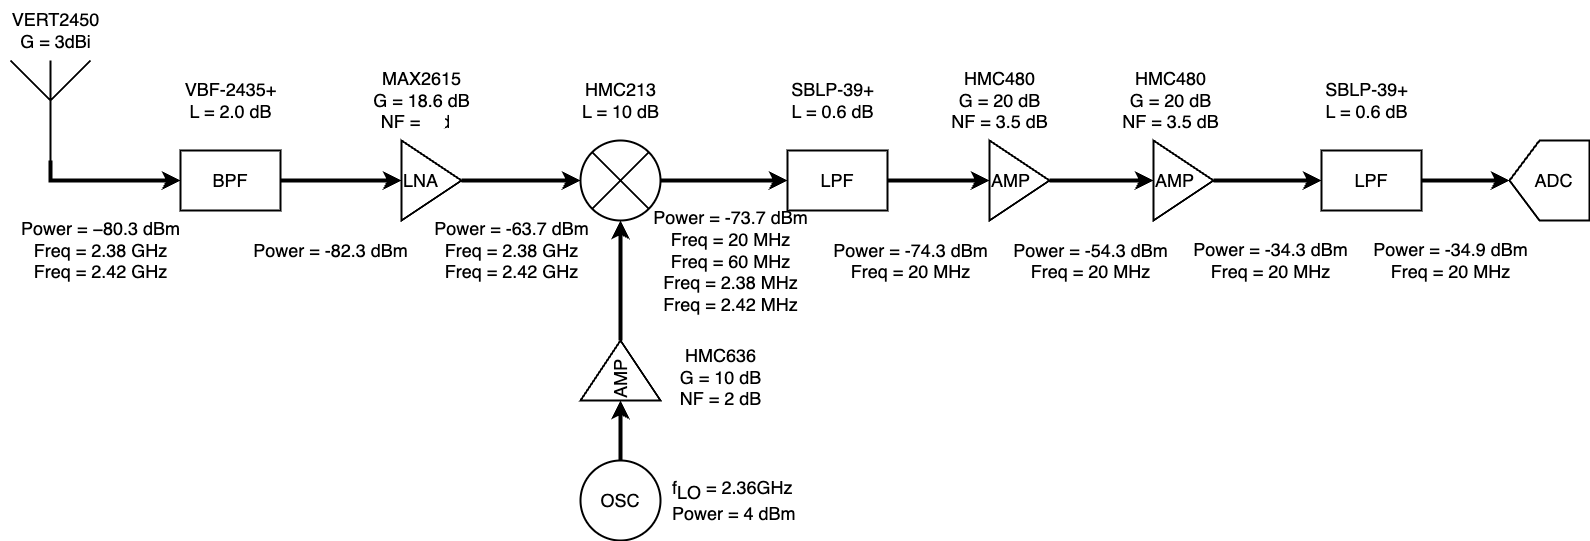

The diagram above was exported from draw.io. Its source (the exported page's mxGraphModel, read from the mxfile embedded in the PNG):
<mxGraphModel dx="1750" dy="1155" grid="1" gridSize="10" guides="1" tooltips="1" connect="1" arrows="1" fold="1" page="1" pageScale="1" pageWidth="827" pageHeight="1169" math="0" shadow="0">
  <root>
    <mxCell id="0" />
    <mxCell id="1" parent="0" />
    <mxCell id="c19kNMR067urxkXElo_r-11" style="edgeStyle=orthogonalEdgeStyle;rounded=0;orthogonalLoop=1;jettySize=auto;html=1;exitX=0.5;exitY=1;exitDx=0;exitDy=0;exitPerimeter=0;entryX=0;entryY=0.5;entryDx=0;entryDy=0;strokeWidth=4;fontSize=18;" parent="1" source="c19kNMR067urxkXElo_r-1" target="c19kNMR067urxkXElo_r-2" edge="1">
      <mxGeometry relative="1" as="geometry">
        <Array as="points">
          <mxPoint x="90" y="430" />
        </Array>
      </mxGeometry>
    </mxCell>
    <mxCell id="c19kNMR067urxkXElo_r-1" value="" style="verticalLabelPosition=bottom;shadow=0;dashed=0;align=center;html=1;verticalAlign=top;shape=mxgraph.electrical.radio.aerial_-_antenna_1;strokeWidth=2;fontSize=18;" parent="1" vertex="1">
      <mxGeometry x="50" y="310" width="80" height="100" as="geometry" />
    </mxCell>
    <mxCell id="c19kNMR067urxkXElo_r-12" style="edgeStyle=orthogonalEdgeStyle;rounded=0;orthogonalLoop=1;jettySize=auto;html=1;entryX=0;entryY=0.5;entryDx=0;entryDy=0;strokeWidth=4;fontSize=18;" parent="1" source="c19kNMR067urxkXElo_r-2" target="c19kNMR067urxkXElo_r-3" edge="1">
      <mxGeometry relative="1" as="geometry" />
    </mxCell>
    <mxCell id="c19kNMR067urxkXElo_r-2" value="&lt;font style=&quot;font-size: 18px;&quot;&gt;BPF&lt;/font&gt;" style="rounded=0;whiteSpace=wrap;html=1;strokeWidth=2;fontSize=18;" parent="1" vertex="1">
      <mxGeometry x="220" y="400" width="100" height="60" as="geometry" />
    </mxCell>
    <mxCell id="c19kNMR067urxkXElo_r-13" style="edgeStyle=orthogonalEdgeStyle;rounded=0;orthogonalLoop=1;jettySize=auto;html=1;entryX=0;entryY=0.5;entryDx=0;entryDy=0;strokeWidth=4;fontSize=18;" parent="1" source="c19kNMR067urxkXElo_r-3" target="c19kNMR067urxkXElo_r-4" edge="1">
      <mxGeometry relative="1" as="geometry" />
    </mxCell>
    <mxCell id="c19kNMR067urxkXElo_r-3" value="&lt;font style=&quot;font-size: 18px;&quot;&gt;LNA&lt;/font&gt;" style="triangle;whiteSpace=wrap;html=1;strokeWidth=2;align=left;fontSize=18;" parent="1" vertex="1">
      <mxGeometry x="441" y="390" width="60" height="80" as="geometry" />
    </mxCell>
    <mxCell id="Xvh-cpe1vp6GbkUaVYjH-30" style="edgeStyle=orthogonalEdgeStyle;rounded=0;orthogonalLoop=1;jettySize=auto;html=1;exitX=1;exitY=0.5;exitDx=0;exitDy=0;entryX=0;entryY=0.5;entryDx=0;entryDy=0;strokeWidth=4;" edge="1" parent="1" source="c19kNMR067urxkXElo_r-4" target="Xvh-cpe1vp6GbkUaVYjH-29">
      <mxGeometry relative="1" as="geometry" />
    </mxCell>
    <mxCell id="c19kNMR067urxkXElo_r-4" value="" style="shape=sumEllipse;perimeter=ellipsePerimeter;whiteSpace=wrap;html=1;backgroundOutline=1;strokeWidth=2;fontSize=18;" parent="1" vertex="1">
      <mxGeometry x="620" y="390" width="80" height="80" as="geometry" />
    </mxCell>
    <mxCell id="c19kNMR067urxkXElo_r-15" style="edgeStyle=orthogonalEdgeStyle;rounded=0;orthogonalLoop=1;jettySize=auto;html=1;exitX=1;exitY=0.5;exitDx=0;exitDy=0;entryX=0;entryY=0.5;entryDx=0;entryDy=0;strokeWidth=4;fontSize=18;" parent="1" source="c19kNMR067urxkXElo_r-5" target="c19kNMR067urxkXElo_r-6" edge="1">
      <mxGeometry relative="1" as="geometry" />
    </mxCell>
    <mxCell id="c19kNMR067urxkXElo_r-5" value="&lt;font style=&quot;font-size: 18px;&quot;&gt;AMP&lt;/font&gt;" style="triangle;whiteSpace=wrap;html=1;strokeWidth=2;align=left;fontSize=18;" parent="1" vertex="1">
      <mxGeometry x="1029" y="390" width="60" height="80" as="geometry" />
    </mxCell>
    <mxCell id="c19kNMR067urxkXElo_r-16" style="edgeStyle=orthogonalEdgeStyle;rounded=0;orthogonalLoop=1;jettySize=auto;html=1;exitX=1;exitY=0.5;exitDx=0;exitDy=0;strokeWidth=4;fontSize=18;" parent="1" source="c19kNMR067urxkXElo_r-6" target="c19kNMR067urxkXElo_r-7" edge="1">
      <mxGeometry relative="1" as="geometry" />
    </mxCell>
    <mxCell id="c19kNMR067urxkXElo_r-6" value="&lt;font style=&quot;font-size: 18px;&quot;&gt;AMP&lt;/font&gt;" style="triangle;whiteSpace=wrap;html=1;strokeWidth=2;align=left;fontSize=18;" parent="1" vertex="1">
      <mxGeometry x="1193" y="390" width="60" height="80" as="geometry" />
    </mxCell>
    <mxCell id="c19kNMR067urxkXElo_r-17" style="edgeStyle=orthogonalEdgeStyle;rounded=0;orthogonalLoop=1;jettySize=auto;html=1;entryX=0.5;entryY=1;entryDx=0;entryDy=0;strokeWidth=4;fontSize=18;" parent="1" source="c19kNMR067urxkXElo_r-7" target="c19kNMR067urxkXElo_r-10" edge="1">
      <mxGeometry relative="1" as="geometry">
        <mxPoint x="1554" y="430" as="targetPoint" />
      </mxGeometry>
    </mxCell>
    <mxCell id="c19kNMR067urxkXElo_r-7" value="&lt;font style=&quot;font-size: 18px;&quot;&gt;LPF&lt;/font&gt;" style="rounded=0;whiteSpace=wrap;html=1;strokeWidth=2;fontSize=18;" parent="1" vertex="1">
      <mxGeometry x="1361" y="400" width="100" height="60" as="geometry" />
    </mxCell>
    <mxCell id="c19kNMR067urxkXElo_r-18" style="edgeStyle=orthogonalEdgeStyle;rounded=0;orthogonalLoop=1;jettySize=auto;html=1;entryX=0;entryY=0.5;entryDx=0;entryDy=0;strokeWidth=4;fontSize=18;" parent="1" source="c19kNMR067urxkXElo_r-8" target="c19kNMR067urxkXElo_r-9" edge="1">
      <mxGeometry relative="1" as="geometry" />
    </mxCell>
    <mxCell id="c19kNMR067urxkXElo_r-8" value="&lt;font style=&quot;font-size: 18px;&quot;&gt;OSC&lt;/font&gt;" style="ellipse;whiteSpace=wrap;html=1;aspect=fixed;strokeWidth=2;fontSize=18;" parent="1" vertex="1">
      <mxGeometry x="620" y="710" width="80" height="80" as="geometry" />
    </mxCell>
    <mxCell id="c19kNMR067urxkXElo_r-19" style="edgeStyle=orthogonalEdgeStyle;rounded=0;orthogonalLoop=1;jettySize=auto;html=1;exitX=1;exitY=0.5;exitDx=0;exitDy=0;entryX=0.5;entryY=1;entryDx=0;entryDy=0;strokeWidth=4;fontSize=18;" parent="1" source="c19kNMR067urxkXElo_r-9" target="c19kNMR067urxkXElo_r-4" edge="1">
      <mxGeometry relative="1" as="geometry" />
    </mxCell>
    <mxCell id="c19kNMR067urxkXElo_r-9" value="&lt;font style=&quot;font-size: 18px;&quot;&gt;AMP&lt;/font&gt;" style="triangle;whiteSpace=wrap;html=1;rotation=-90;strokeWidth=2;horizontal=1;align=left;fontSize=18;" parent="1" vertex="1">
      <mxGeometry x="630" y="580" width="60" height="80" as="geometry" />
    </mxCell>
    <mxCell id="c19kNMR067urxkXElo_r-10" value="&lt;font style=&quot;font-size: 18px;&quot;&gt;&amp;nbsp; ADC&lt;/font&gt;" style="shape=offPageConnector;whiteSpace=wrap;html=1;rotation=90;strokeWidth=2;align=center;horizontal=0;fontSize=18;" parent="1" vertex="1">
      <mxGeometry x="1549" y="390" width="80" height="80" as="geometry" />
    </mxCell>
    <mxCell id="c19kNMR067urxkXElo_r-20" value="&lt;font style=&quot;font-size: 18px;&quot;&gt;MAX2615&lt;br style=&quot;font-size: 18px;&quot;&gt;G = 18.6 dB&lt;br style=&quot;font-size: 18px;&quot;&gt;NF = 2 dB&lt;br style=&quot;font-size: 18px;&quot;&gt;&lt;/font&gt;" style="text;html=1;align=center;verticalAlign=middle;resizable=0;points=[];autosize=1;strokeColor=none;fillColor=none;fontSize=18;" parent="1" vertex="1">
      <mxGeometry x="401" y="310" width="120" height="80" as="geometry" />
    </mxCell>
    <mxCell id="Xvh-cpe1vp6GbkUaVYjH-1" value="&lt;font style=&quot;font-size: 18px;&quot;&gt;VBF-2435+&lt;br style=&quot;font-size: 18px;&quot;&gt;L = 2.0 dB&lt;br style=&quot;font-size: 18px;&quot;&gt;&lt;/font&gt;" style="text;html=1;align=center;verticalAlign=middle;resizable=0;points=[];autosize=1;strokeColor=none;fillColor=none;fontSize=18;" vertex="1" parent="1">
      <mxGeometry x="210" y="320" width="120" height="60" as="geometry" />
    </mxCell>
    <mxCell id="Xvh-cpe1vp6GbkUaVYjH-2" value="&lt;font style=&quot;font-size: 18px;&quot;&gt;f&lt;sub style=&quot;font-size: 18px;&quot;&gt;LO&lt;/sub&gt; = 2.36GHz&lt;br&gt;Power = 4 dBm&lt;br&gt;&lt;/font&gt;" style="text;html=1;align=left;verticalAlign=middle;resizable=0;points=[];autosize=1;strokeColor=none;fillColor=none;fontSize=18;" vertex="1" parent="1">
      <mxGeometry x="710" y="720" width="150" height="60" as="geometry" />
    </mxCell>
    <mxCell id="Xvh-cpe1vp6GbkUaVYjH-3" value="&lt;font style=&quot;font-size: 18px;&quot;&gt;HMC213&lt;br style=&quot;font-size: 18px;&quot;&gt;L = 10 dB&lt;br style=&quot;font-size: 18px;&quot;&gt;&lt;/font&gt;" style="text;html=1;align=center;verticalAlign=middle;resizable=0;points=[];autosize=1;strokeColor=none;fillColor=none;fontSize=18;" vertex="1" parent="1">
      <mxGeometry x="610" y="320" width="100" height="60" as="geometry" />
    </mxCell>
    <mxCell id="Xvh-cpe1vp6GbkUaVYjH-4" value="&lt;font style=&quot;font-size: 18px;&quot;&gt;SBLP-39+&lt;br style=&quot;font-size: 18px;&quot;&gt;L = 0.6 dB&lt;/font&gt;" style="text;html=1;align=center;verticalAlign=middle;resizable=0;points=[];autosize=1;strokeColor=none;fillColor=none;fontSize=18;" vertex="1" parent="1">
      <mxGeometry x="1351" y="320" width="110" height="60" as="geometry" />
    </mxCell>
    <mxCell id="Xvh-cpe1vp6GbkUaVYjH-5" value="&lt;font style=&quot;font-size: 18px;&quot;&gt;VERT2450&lt;br style=&quot;font-size: 18px;&quot;&gt;G = 3dBi&lt;/font&gt;" style="text;html=1;align=center;verticalAlign=middle;resizable=0;points=[];autosize=1;strokeColor=none;fillColor=none;fontSize=18;" vertex="1" parent="1">
      <mxGeometry x="40" y="250" width="110" height="60" as="geometry" />
    </mxCell>
    <mxCell id="Xvh-cpe1vp6GbkUaVYjH-6" value="&lt;font style=&quot;font-size: 18px;&quot;&gt;Power =&amp;nbsp;−&lt;span style=&quot;box-sizing: border-box; color: transparent; cursor: text; position: absolute; transform-origin: 0px 0px; text-align: start; background-color: rgb(255, 255, 255); left: 421.318px; top: 112.515px; font-size: 13.3178px; font-family: sans-serif; transform: scaleX(0.880851);&quot; dir=&quot;ltr&quot; role=&quot;presentation&quot;&gt;80&lt;/span&gt;&lt;span style=&quot;box-sizing: border-box; color: transparent; cursor: text; position: absolute; transform-origin: 0px 0px; text-align: start; background-color: rgb(255, 255, 255); left: 434.358px; top: 112.515px; font-size: 13.3178px; font-family: sans-serif;&quot; dir=&quot;ltr&quot; role=&quot;presentation&quot;&gt;.&lt;/span&gt;&lt;span style=&quot;box-sizing: border-box; color: transparent; cursor: text; position: absolute; transform-origin: 0px 0px; text-align: start; background-color: rgb(255, 255, 255); left: 437.981px; top: 112.515px; font-size: 13.3178px; font-family: sans-serif;&quot; dir=&quot;ltr&quot; role=&quot;presentation&quot;&gt;3&lt;/span&gt;&lt;span style=&quot;box-sizing: border-box; color: transparent; cursor: text; position: absolute; transform-origin: 0px 0px; text-align: start; background-color: rgb(255, 255, 255); left: 444.501px; top: 112.515px; font-size: 13.3178px; font-family: sans-serif;&quot; dir=&quot;ltr&quot; role=&quot;presentation&quot;&gt; &lt;/span&gt;&lt;span style=&quot;box-sizing: border-box; color: transparent; cursor: text; position: absolute; transform-origin: 0px 0px; text-align: start; background-color: rgb(255, 255, 255); left: 448.847px; top: 112.515px; font-size: 13.3178px; font-family: sans-serif; transform: scaleX(1.05073);&quot; dir=&quot;ltr&quot; role=&quot;presentation&quot;&gt;dBm&lt;/span&gt;80.3 dBm&lt;br style=&quot;font-size: 18px;&quot;&gt;Freq = 2.38 GHz&lt;br style=&quot;font-size: 18px;&quot;&gt;Freq = 2.42 GHz&lt;/font&gt;" style="text;html=1;align=center;verticalAlign=middle;resizable=0;points=[];autosize=1;strokeColor=none;fillColor=none;fontSize=18;" vertex="1" parent="1">
      <mxGeometry x="50" y="460" width="180" height="80" as="geometry" />
    </mxCell>
    <mxCell id="Xvh-cpe1vp6GbkUaVYjH-7" value="&lt;font style=&quot;font-size: 18px;&quot;&gt;Power = -34.3 dBm&lt;br style=&quot;font-size: 18px;&quot;&gt;Freq = 20 MHz&lt;br style=&quot;font-size: 18px;&quot;&gt;&lt;/font&gt;" style="text;html=1;align=center;verticalAlign=middle;resizable=0;points=[];autosize=1;strokeColor=none;fillColor=none;fontSize=18;" vertex="1" parent="1">
      <mxGeometry x="1220" y="480" width="180" height="60" as="geometry" />
    </mxCell>
    <mxCell id="Xvh-cpe1vp6GbkUaVYjH-18" value="HMC480&lt;br style=&quot;font-size: 18px;&quot;&gt;G = 20 dB&lt;br style=&quot;font-size: 18px;&quot;&gt;NF = 3.5 dB" style="text;html=1;align=center;verticalAlign=middle;resizable=0;points=[];autosize=1;strokeColor=none;fillColor=none;fontSize=18;" vertex="1" parent="1">
      <mxGeometry x="979" y="310" width="120" height="80" as="geometry" />
    </mxCell>
    <mxCell id="Xvh-cpe1vp6GbkUaVYjH-20" value="&lt;font style=&quot;font-size: 18px;&quot;&gt;Power = -82.3 dBm&lt;br&gt;&lt;/font&gt;" style="text;html=1;align=center;verticalAlign=middle;resizable=0;points=[];autosize=1;strokeColor=none;fillColor=none;fontSize=18;" vertex="1" parent="1">
      <mxGeometry x="280" y="480" width="180" height="40" as="geometry" />
    </mxCell>
    <mxCell id="Xvh-cpe1vp6GbkUaVYjH-21" value="&lt;font style=&quot;font-size: 18px;&quot;&gt;Power = -63.7 dBm&lt;br style=&quot;font-size: 18px;&quot;&gt;Freq = 2.38 GHz&lt;br style=&quot;font-size: 18px;&quot;&gt;Freq = 2.42 GHz&lt;/font&gt;" style="text;html=1;align=center;verticalAlign=middle;resizable=0;points=[];autosize=1;strokeColor=none;fillColor=none;fontSize=18;" vertex="1" parent="1">
      <mxGeometry x="461" y="460" width="180" height="80" as="geometry" />
    </mxCell>
    <mxCell id="Xvh-cpe1vp6GbkUaVYjH-22" value="&lt;font style=&quot;font-size: 18px;&quot;&gt;HMC636&lt;br style=&quot;font-size: 18px;&quot;&gt;G = 10 dB&lt;br style=&quot;font-size: 18px;&quot;&gt;NF = 2 dB&lt;br style=&quot;font-size: 18px;&quot;&gt;&lt;/font&gt;" style="text;html=1;align=center;verticalAlign=middle;resizable=0;points=[];autosize=1;strokeColor=none;fillColor=none;fontSize=18;" vertex="1" parent="1">
      <mxGeometry x="705" y="587" width="110" height="80" as="geometry" />
    </mxCell>
    <mxCell id="Xvh-cpe1vp6GbkUaVYjH-24" value="&lt;font style=&quot;font-size: 18px;&quot;&gt;&lt;br&gt;Power = -73.7 dBm&lt;br style=&quot;font-size: 18px;&quot;&gt;Freq = 20 MHz&lt;br&gt;Freq = 60 MHz&lt;br&gt;Freq = 2.38 MHz&lt;br&gt;Freq = 2.42 MHz&lt;br style=&quot;font-size: 18px;&quot;&gt;&lt;/font&gt;" style="text;html=1;align=center;verticalAlign=middle;resizable=0;points=[];autosize=1;strokeColor=none;fillColor=none;fontSize=18;" vertex="1" parent="1">
      <mxGeometry x="680" y="430" width="180" height="140" as="geometry" />
    </mxCell>
    <mxCell id="Xvh-cpe1vp6GbkUaVYjH-28" value="HMC480&lt;br style=&quot;font-size: 18px;&quot;&gt;G = 20 dB&lt;br style=&quot;font-size: 18px;&quot;&gt;NF = 3.5 dB" style="text;html=1;align=center;verticalAlign=middle;resizable=0;points=[];autosize=1;strokeColor=none;fillColor=none;fontSize=18;" vertex="1" parent="1">
      <mxGeometry x="1150" y="310" width="120" height="80" as="geometry" />
    </mxCell>
    <mxCell id="Xvh-cpe1vp6GbkUaVYjH-31" style="edgeStyle=orthogonalEdgeStyle;rounded=0;orthogonalLoop=1;jettySize=auto;html=1;entryX=0;entryY=0.5;entryDx=0;entryDy=0;strokeWidth=4;" edge="1" parent="1" source="Xvh-cpe1vp6GbkUaVYjH-29" target="c19kNMR067urxkXElo_r-5">
      <mxGeometry relative="1" as="geometry" />
    </mxCell>
    <mxCell id="Xvh-cpe1vp6GbkUaVYjH-29" value="&lt;font style=&quot;font-size: 18px;&quot;&gt;LPF&lt;/font&gt;" style="rounded=0;whiteSpace=wrap;html=1;strokeWidth=2;fontSize=18;" vertex="1" parent="1">
      <mxGeometry x="827" y="400" width="100" height="60" as="geometry" />
    </mxCell>
    <mxCell id="Xvh-cpe1vp6GbkUaVYjH-32" value="&lt;font style=&quot;font-size: 18px;&quot;&gt;SBLP-39+&lt;br style=&quot;font-size: 18px;&quot;&gt;L = 0.6 dB&lt;/font&gt;" style="text;html=1;align=center;verticalAlign=middle;resizable=0;points=[];autosize=1;strokeColor=none;fillColor=none;fontSize=18;strokeWidth=2;" vertex="1" parent="1">
      <mxGeometry x="817" y="320" width="110" height="60" as="geometry" />
    </mxCell>
    <mxCell id="Xvh-cpe1vp6GbkUaVYjH-33" value="&lt;font style=&quot;font-size: 18px;&quot;&gt;&lt;br&gt;Power = -74.3 dBm&lt;br style=&quot;font-size: 18px;&quot;&gt;Freq = 20 MHz&lt;br style=&quot;font-size: 18px;&quot;&gt;&lt;/font&gt;" style="text;html=1;align=center;verticalAlign=middle;resizable=0;points=[];autosize=1;strokeColor=none;fillColor=none;fontSize=18;" vertex="1" parent="1">
      <mxGeometry x="860" y="460" width="180" height="80" as="geometry" />
    </mxCell>
    <mxCell id="Xvh-cpe1vp6GbkUaVYjH-34" value="&lt;font style=&quot;font-size: 18px;&quot;&gt;&lt;br&gt;Power = -54.3 dBm&lt;br style=&quot;font-size: 18px;&quot;&gt;Freq = 20 MHz&lt;br style=&quot;font-size: 18px;&quot;&gt;&lt;/font&gt;" style="text;html=1;align=center;verticalAlign=middle;resizable=0;points=[];autosize=1;strokeColor=none;fillColor=none;fontSize=18;" vertex="1" parent="1">
      <mxGeometry x="1040" y="460" width="180" height="80" as="geometry" />
    </mxCell>
    <mxCell id="Xvh-cpe1vp6GbkUaVYjH-35" value="&lt;font style=&quot;font-size: 18px;&quot;&gt;Power = -34.9 dBm&lt;br style=&quot;font-size: 18px;&quot;&gt;Freq = 20 MHz&lt;br style=&quot;font-size: 18px;&quot;&gt;&lt;/font&gt;" style="text;html=1;align=center;verticalAlign=middle;resizable=0;points=[];autosize=1;strokeColor=none;fillColor=none;fontSize=18;" vertex="1" parent="1">
      <mxGeometry x="1400" y="480" width="180" height="60" as="geometry" />
    </mxCell>
  </root>
</mxGraphModel>